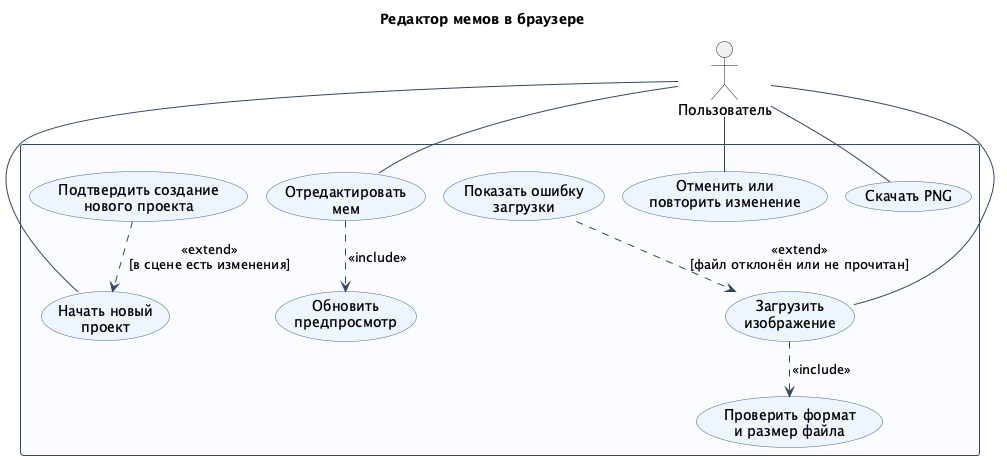

The diagram above was rendered by PlantUML. Its source (embedded in the PNG):
@startuml
!pragma layout smetana
skinparam defaultFontName Dialog
skinparam shadowing false
skinparam ArrowColor #34465F
skinparam usecase {
  BackgroundColor #EEF5FF
  BorderColor #43658C
}
skinparam rectangle {
  BackgroundColor #FAFCFF
  BorderColor #34465F
}

title Редактор мемов в браузере
actor "Пользователь" as User

rectangle " " as Editor {
  usecase "Начать новый\nпроект" as New
  usecase "Загрузить\nизображение" as Load
  usecase "Отредактировать\nмем" as Edit
  usecase "Отменить или\nповторить изменение" as History
  usecase "Скачать PNG" as Export
  usecase "Проверить формат\nи размер файла" as Validate
  usecase "Показать ошибку\nзагрузки" as LoadError
  usecase "Обновить\nпредпросмотр" as Preview
  usecase "Подтвердить создание\nнового проекта" as Confirm
}

User -- New
User -- Load
User -- Edit
User -- History
User -- Export
Confirm ..> New : <<extend>>\n[в сцене есть изменения]
Load ..> Validate : <<include>>
LoadError ..> Load : <<extend>>\n[файл отклонён или не прочитан]
Edit ..> Preview : <<include>>
@enduml